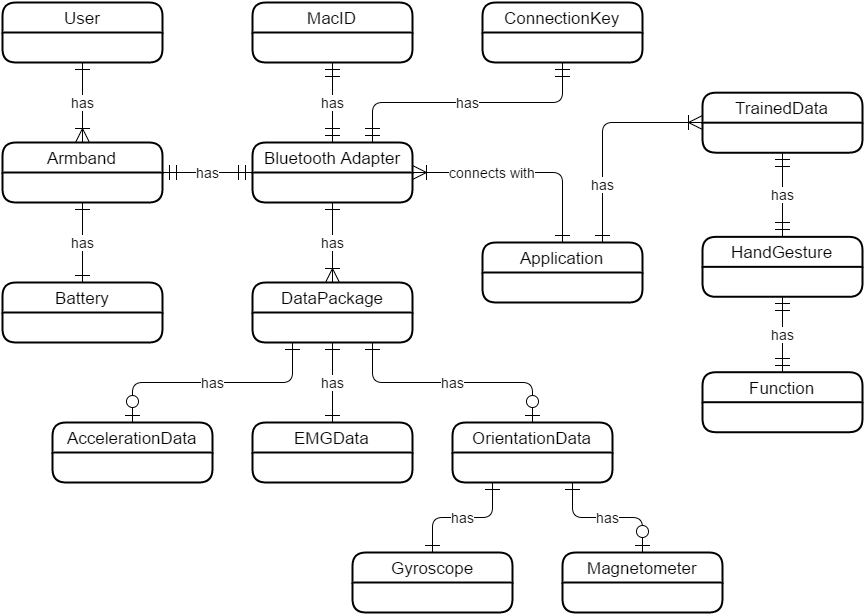

The diagram above was exported from draw.io. Its source (the exported page's mxGraphModel, read from the mxfile embedded in the PNG):
<mxGraphModel dx="880" dy="530" grid="1" gridSize="10" guides="1" tooltips="1" connect="1" arrows="1" fold="1" page="1" pageScale="1" pageWidth="1652" pageHeight="1169" background="#ffffff" math="0" shadow="0">
  <root>
    <mxCell id="0" />
    <mxCell id="1" parent="0" />
    <mxCell id="6f52d370634d38e6-28" value="EMGData" style="swimlane;html=1;childLayout=stackLayout;horizontal=1;startSize=30;horizontalStack=0;fillColor=#ffffff;fontColor=#000000;rounded=1;fontSize=17;fontStyle=0;strokeWidth=2;resizeParent=0;resizeLast=1;shadow=0;dashed=0;align=center;glass=0;comic=0;strokeColor=#000000;" vertex="1" parent="1">
      <mxGeometry x="450" y="740" width="160" height="60" as="geometry">
        <mxRectangle x="100" y="360" width="80" height="30" as="alternateBounds" />
      </mxGeometry>
    </mxCell>
    <mxCell id="6f52d370634d38e6-30" value="&lt;span&gt;AccelerationData&lt;/span&gt;" style="swimlane;html=1;childLayout=stackLayout;horizontal=1;startSize=30;horizontalStack=0;fillColor=#ffffff;fontColor=#000000;rounded=1;fontSize=17;fontStyle=0;strokeWidth=2;resizeParent=0;resizeLast=1;shadow=0;dashed=0;align=center;glass=0;comic=0;strokeColor=#000000;" vertex="1" parent="1">
      <mxGeometry x="250" y="740" width="160" height="60" as="geometry" />
    </mxCell>
    <mxCell id="6f52d370634d38e6-32" value="&lt;span&gt;OrientationData&lt;/span&gt;" style="swimlane;html=1;childLayout=stackLayout;horizontal=1;startSize=30;horizontalStack=0;fillColor=#ffffff;fontColor=#000000;rounded=1;fontSize=17;fontStyle=0;strokeWidth=2;resizeParent=0;resizeLast=1;shadow=0;dashed=0;align=center;glass=0;comic=0;strokeColor=#000000;" vertex="1" parent="1">
      <mxGeometry x="650" y="740" width="160" height="60" as="geometry" />
    </mxCell>
    <mxCell id="6f52d370634d38e6-38" value="&lt;span&gt;Armband&lt;/span&gt;" style="swimlane;html=1;childLayout=stackLayout;horizontal=1;startSize=30;horizontalStack=0;fillColor=#ffffff;fontColor=#000000;rounded=1;fontSize=17;fontStyle=0;strokeWidth=2;resizeParent=0;resizeLast=1;shadow=0;dashed=0;align=center;glass=0;comic=0;strokeColor=#000000;" vertex="1" parent="1">
      <mxGeometry x="200" y="460" width="160" height="60" as="geometry" />
    </mxCell>
    <mxCell id="6f52d370634d38e6-40" value="&lt;span&gt;Bluetooth Adapter&lt;/span&gt;" style="swimlane;html=1;childLayout=stackLayout;horizontal=1;startSize=30;horizontalStack=0;fillColor=#ffffff;fontColor=#000000;rounded=1;fontSize=17;fontStyle=0;strokeWidth=2;resizeParent=0;resizeLast=1;shadow=0;dashed=0;align=center;glass=0;comic=0;strokeColor=#000000;" vertex="1" parent="1">
      <mxGeometry x="450" y="460" width="160" height="60" as="geometry" />
    </mxCell>
    <mxCell id="6f52d370634d38e6-42" value="User" style="swimlane;html=1;childLayout=stackLayout;horizontal=1;startSize=30;horizontalStack=0;fillColor=#ffffff;fontColor=#000000;rounded=1;fontSize=17;fontStyle=0;strokeWidth=2;resizeParent=0;resizeLast=1;shadow=0;dashed=0;align=center;glass=0;comic=0;strokeColor=#000000;" vertex="1" parent="1">
      <mxGeometry x="200" y="320" width="160" height="60" as="geometry" />
    </mxCell>
    <mxCell id="6f52d370634d38e6-44" value="&lt;span&gt;Gyroscope&lt;/span&gt;" style="swimlane;html=1;childLayout=stackLayout;horizontal=1;startSize=30;horizontalStack=0;fillColor=#ffffff;fontColor=#000000;rounded=1;fontSize=17;fontStyle=0;strokeWidth=2;resizeParent=0;resizeLast=1;shadow=0;dashed=0;align=center;glass=0;comic=0;strokeColor=#000000;" vertex="1" parent="1">
      <mxGeometry x="550" y="870" width="160" height="60" as="geometry" />
    </mxCell>
    <mxCell id="6f52d370634d38e6-46" value="&lt;span&gt;Magnetometer&lt;/span&gt;" style="swimlane;html=1;childLayout=stackLayout;horizontal=1;startSize=30;horizontalStack=0;fillColor=#ffffff;fontColor=#000000;rounded=1;fontSize=17;fontStyle=0;strokeWidth=2;resizeParent=0;resizeLast=1;shadow=0;dashed=0;align=center;glass=0;comic=0;strokeColor=#000000;" vertex="1" parent="1">
      <mxGeometry x="760" y="870" width="160" height="60" as="geometry" />
    </mxCell>
    <mxCell id="6f52d370634d38e6-48" value="&lt;span&gt;TrainedData&lt;/span&gt;" style="swimlane;html=1;childLayout=stackLayout;horizontal=1;startSize=30;horizontalStack=0;fillColor=#ffffff;fontColor=#000000;rounded=1;fontSize=17;fontStyle=0;strokeWidth=2;resizeParent=0;resizeLast=1;shadow=0;dashed=0;align=center;glass=0;comic=0;strokeColor=#000000;" vertex="1" parent="1">
      <mxGeometry x="900" y="410.17647058823536" width="160" height="60" as="geometry" />
    </mxCell>
    <mxCell id="6f52d370634d38e6-51" value="&lt;span&gt;ConnectionKey&lt;/span&gt;" style="swimlane;html=1;childLayout=stackLayout;horizontal=1;startSize=30;horizontalStack=0;fillColor=#ffffff;fontColor=#000000;rounded=1;fontSize=17;fontStyle=0;strokeWidth=2;resizeParent=0;resizeLast=1;shadow=0;dashed=0;align=center;glass=0;comic=0;strokeColor=#000000;" vertex="1" parent="1">
      <mxGeometry x="680" y="320" width="160" height="60" as="geometry" />
    </mxCell>
    <mxCell id="6f52d370634d38e6-53" value="&lt;span&gt;MacID&lt;/span&gt;" style="swimlane;html=1;childLayout=stackLayout;horizontal=1;startSize=30;horizontalStack=0;fillColor=#ffffff;fontColor=#000000;rounded=1;fontSize=17;fontStyle=0;strokeWidth=2;resizeParent=0;resizeLast=1;shadow=0;dashed=0;align=center;glass=0;comic=0;strokeColor=#000000;" vertex="1" parent="1">
      <mxGeometry x="450" y="320" width="160" height="60" as="geometry" />
    </mxCell>
    <mxCell id="6f52d370634d38e6-55" value="Application" style="swimlane;html=1;childLayout=stackLayout;horizontal=1;startSize=30;horizontalStack=0;fillColor=#ffffff;fontColor=#000000;rounded=1;fontSize=17;fontStyle=0;strokeWidth=2;resizeParent=0;resizeLast=1;shadow=0;dashed=0;align=center;glass=0;comic=0;strokeColor=#000000;" vertex="1" parent="1">
      <mxGeometry x="680" y="560" width="160" height="60" as="geometry" />
    </mxCell>
    <mxCell id="6f52d370634d38e6-59" value="Function" style="swimlane;html=1;childLayout=stackLayout;horizontal=1;startSize=30;horizontalStack=0;fillColor=#ffffff;fontColor=#000000;rounded=1;fontSize=17;fontStyle=0;strokeWidth=2;resizeParent=0;resizeLast=1;shadow=0;dashed=0;align=center;glass=0;comic=0;strokeColor=#000000;" vertex="1" parent="1">
      <mxGeometry x="900" y="689.7058823529412" width="160" height="60" as="geometry" />
    </mxCell>
    <mxCell id="6f52d370634d38e6-60" value="&lt;span&gt;HandGesture&lt;/span&gt;" style="swimlane;html=1;childLayout=stackLayout;horizontal=1;startSize=30;horizontalStack=0;fillColor=#ffffff;fontColor=#000000;rounded=1;fontSize=17;fontStyle=0;strokeWidth=2;resizeParent=0;resizeLast=1;shadow=0;dashed=0;align=center;glass=0;comic=0;strokeColor=#000000;" vertex="1" parent="1">
      <mxGeometry x="900" y="554.3529411764706" width="160" height="60" as="geometry" />
    </mxCell>
    <mxCell id="6f52d370634d38e6-61" value="&lt;span&gt;DataPackage&lt;/span&gt;" style="swimlane;html=1;childLayout=stackLayout;horizontal=1;startSize=30;horizontalStack=0;fillColor=#ffffff;fontColor=#000000;rounded=1;fontSize=17;fontStyle=0;strokeWidth=2;resizeParent=0;resizeLast=1;shadow=0;dashed=0;align=center;glass=0;comic=0;strokeColor=#000000;labelBackgroundColor=none;" vertex="1" parent="1">
      <mxGeometry x="450" y="600" width="160" height="60" as="geometry" />
    </mxCell>
    <mxCell id="5e002f6e79668b4d-14" value="has" style="html=1;endArrow=ERzeroToOne;startArrow=ERone;fontSize=14;fontColor=#000000;entryX=0.5;entryY=0;exitX=0.25;exitY=1;edgeStyle=orthogonalEdgeStyle;startFill=0;endSize=12;startSize=12;" edge="1" parent="1" source="6f52d370634d38e6-61" target="6f52d370634d38e6-30">
      <mxGeometry width="100" height="100" relative="1" as="geometry">
        <mxPoint x="250" y="660" as="sourcePoint" />
        <mxPoint x="350" y="560" as="targetPoint" />
        <Array as="points">
          <mxPoint x="490" y="700" />
          <mxPoint x="330" y="700" />
        </Array>
        <mxPoint as="offset" />
      </mxGeometry>
    </mxCell>
    <mxCell id="5e002f6e79668b4d-15" value="has" style="html=1;endArrow=ERone;startArrow=ERone;fontSize=14;fontColor=#000000;entryX=0.5;entryY=1;exitX=0.5;exitY=0;endFill=0;startFill=0;endSize=12;startSize=12;" edge="1" parent="1" source="6f52d370634d38e6-28" target="6f52d370634d38e6-61">
      <mxGeometry width="100" height="100" relative="1" as="geometry">
        <mxPoint x="250" y="660" as="sourcePoint" />
        <mxPoint x="350" y="560" as="targetPoint" />
      </mxGeometry>
    </mxCell>
    <mxCell id="5e002f6e79668b4d-16" value="has" style="html=1;endArrow=ERzeroToOne;startArrow=ERone;fontSize=14;fontColor=#000000;exitX=0.75;exitY=1;entryX=0.5;entryY=0;edgeStyle=orthogonalEdgeStyle;startFill=0;endSize=12;startSize=12;" edge="1" parent="1" source="6f52d370634d38e6-61" target="6f52d370634d38e6-32">
      <mxGeometry width="100" height="100" relative="1" as="geometry">
        <mxPoint x="250" y="660" as="sourcePoint" />
        <mxPoint x="350" y="560" as="targetPoint" />
      </mxGeometry>
    </mxCell>
    <mxCell id="5e002f6e79668b4d-17" value="has" style="html=1;endArrow=ERone;startArrow=ERone;fontSize=14;fontColor=#000000;entryX=0.25;entryY=1;exitX=0.5;exitY=0;edgeStyle=orthogonalEdgeStyle;startFill=0;endFill=0;endSize=12;startSize=12;" edge="1" parent="1" source="6f52d370634d38e6-44" target="6f52d370634d38e6-32">
      <mxGeometry width="100" height="100" relative="1" as="geometry">
        <mxPoint x="420" y="950" as="sourcePoint" />
        <mxPoint x="520" y="850" as="targetPoint" />
      </mxGeometry>
    </mxCell>
    <mxCell id="5e002f6e79668b4d-18" value="has" style="html=1;endArrow=ERzeroToOne;startArrow=ERone;fontSize=14;fontColor=#000000;exitX=0.75;exitY=1;edgeStyle=orthogonalEdgeStyle;startFill=0;endSize=12;startSize=12;entryX=0.5;entryY=0;" edge="1" parent="1" source="6f52d370634d38e6-32" target="6f52d370634d38e6-46">
      <mxGeometry width="100" height="100" relative="1" as="geometry">
        <mxPoint x="880" y="810" as="sourcePoint" />
        <mxPoint x="850" y="860" as="targetPoint" />
        <Array as="points">
          <mxPoint x="770" y="835" />
          <mxPoint x="840" y="835" />
        </Array>
      </mxGeometry>
    </mxCell>
    <mxCell id="5e002f6e79668b4d-19" value="has" style="html=1;endArrow=ERoneToMany;fontSize=14;fontColor=#000000;entryX=0.5;entryY=0;exitX=0.5;exitY=1;startArrow=ERone;startFill=0;endSize=12;startSize=12;" edge="1" parent="1" source="6f52d370634d38e6-40" target="6f52d370634d38e6-61">
      <mxGeometry width="100" height="100" relative="1" as="geometry">
        <mxPoint x="80" y="510" as="sourcePoint" />
        <mxPoint x="180" y="410" as="targetPoint" />
      </mxGeometry>
    </mxCell>
    <mxCell id="5db52f824f0fdea4-2" value="has" style="html=1;endArrow=ERoneToMany;strokeWidth=1;fontSize=14;fontColor=#000000;exitX=0.5;exitY=1;entryX=0.5;entryY=0;startArrow=ERone;startFill=0;endSize=12;startSize=12;" edge="1" parent="1" source="6f52d370634d38e6-42" target="6f52d370634d38e6-38">
      <mxGeometry width="100" height="100" relative="1" as="geometry">
        <mxPoint x="920" y="440" as="sourcePoint" />
        <mxPoint x="1020" y="340" as="targetPoint" />
      </mxGeometry>
    </mxCell>
    <mxCell id="5db52f824f0fdea4-5" value="has" style="html=1;endArrow=ERmandOne;startArrow=ERmandOne;strokeWidth=1;fontSize=14;fontColor=#000000;entryX=0.5;entryY=0;exitX=0.5;exitY=1;endSize=12;startSize=12;" edge="1" parent="1" source="6f52d370634d38e6-53" target="6f52d370634d38e6-40">
      <mxGeometry width="100" height="100" relative="1" as="geometry">
        <mxPoint x="200" y="340" as="sourcePoint" />
        <mxPoint x="300" y="240" as="targetPoint" />
      </mxGeometry>
    </mxCell>
    <mxCell id="5db52f824f0fdea4-6" value="has" style="html=1;endArrow=ERmandOne;startArrow=ERmandOne;strokeWidth=1;fontSize=14;fontColor=#000000;entryX=0.75;entryY=0;exitX=0.5;exitY=1;endSize=12;startSize=12;edgeStyle=orthogonalEdgeStyle;" edge="1" parent="1" source="6f52d370634d38e6-51" target="6f52d370634d38e6-40">
      <mxGeometry width="100" height="100" relative="1" as="geometry">
        <mxPoint x="200" y="340" as="sourcePoint" />
        <mxPoint x="300" y="240" as="targetPoint" />
      </mxGeometry>
    </mxCell>
    <mxCell id="5db52f824f0fdea4-9" value="has" style="html=1;endArrow=ERmandOne;startArrow=ERmandOne;strokeWidth=1;fontSize=14;fontColor=#000000;endSize=12;startSize=12;entryX=1;entryY=0.5;exitX=0;exitY=0.5;" edge="1" parent="1" source="6f52d370634d38e6-40" target="6f52d370634d38e6-38">
      <mxGeometry width="100" height="100" relative="1" as="geometry">
        <mxPoint x="110" y="440" as="sourcePoint" />
        <mxPoint x="210" y="340" as="targetPoint" />
      </mxGeometry>
    </mxCell>
    <mxCell id="5db52f824f0fdea4-11" value="connects with" style="html=1;endArrow=ERoneToMany;strokeWidth=1;fontSize=14;fontColor=#000000;exitX=0.5;exitY=0;entryX=1;entryY=0.5;endSize=12;startSize=12;startArrow=ERone;startFill=0;edgeStyle=orthogonalEdgeStyle;" edge="1" parent="1" source="6f52d370634d38e6-55" target="6f52d370634d38e6-40">
      <mxGeometry x="0.2701" width="100" height="100" relative="1" as="geometry">
        <mxPoint x="290" y="250" as="sourcePoint" />
        <mxPoint x="390" y="150" as="targetPoint" />
        <mxPoint as="offset" />
      </mxGeometry>
    </mxCell>
    <mxCell id="5db52f824f0fdea4-13" value="has" style="html=1;endArrow=ERoneToMany;strokeWidth=1;fontSize=14;fontColor=#000000;exitX=0.75;exitY=0;entryX=0;entryY=0.5;startArrow=ERone;startFill=0;endSize=12;startSize=12;edgeStyle=orthogonalEdgeStyle;" edge="1" parent="1" source="6f52d370634d38e6-55" target="6f52d370634d38e6-48">
      <mxGeometry x="-0.477" width="100" height="100" relative="1" as="geometry">
        <mxPoint x="880" y="624" as="sourcePoint" />
        <mxPoint x="980" y="524" as="targetPoint" />
        <mxPoint as="offset" />
      </mxGeometry>
    </mxCell>
    <mxCell id="5db52f824f0fdea4-14" value="has" style="html=1;endArrow=ERmandOne;startArrow=ERmandOne;strokeWidth=1;fontSize=14;fontColor=#000000;exitX=0.5;exitY=0;entryX=0.5;entryY=1;edgeStyle=orthogonalEdgeStyle;endSize=12;startSize=12;" edge="1" parent="1" source="6f52d370634d38e6-60" target="6f52d370634d38e6-48">
      <mxGeometry width="100" height="100" relative="1" as="geometry">
        <mxPoint x="1050" y="554" as="sourcePoint" />
        <mxPoint x="1150" y="454" as="targetPoint" />
      </mxGeometry>
    </mxCell>
    <mxCell id="5db52f824f0fdea4-15" value="has" style="edgeStyle=orthogonalEdgeStyle;html=1;endArrow=ERmandOne;startArrow=ERmandOne;strokeWidth=1;fontSize=14;fontColor=#000000;exitX=0.5;exitY=0;entryX=0.5;entryY=1;endSize=12;startSize=12;" edge="1" parent="1" source="6f52d370634d38e6-59" target="6f52d370634d38e6-60">
      <mxGeometry width="100" height="100" relative="1" as="geometry">
        <mxPoint x="1110" y="670" as="sourcePoint" />
        <mxPoint x="1210" y="570" as="targetPoint" />
      </mxGeometry>
    </mxCell>
    <mxCell id="70e1319dd7025130-1" value="Battery" style="swimlane;html=1;childLayout=stackLayout;horizontal=1;startSize=30;horizontalStack=0;fillColor=#ffffff;fontColor=#000000;rounded=1;fontSize=17;fontStyle=0;strokeWidth=2;resizeParent=0;resizeLast=1;shadow=0;dashed=0;align=center;glass=0;comic=0;labelBackgroundColor=none;strokeColor=#000000;" vertex="1" parent="1">
      <mxGeometry x="200" y="600" width="160" height="60" as="geometry" />
    </mxCell>
    <mxCell id="70e1319dd7025130-6" value="has" style="html=1;endArrow=ERone;startArrow=ERone;strokeWidth=1;fontSize=14;fontColor=#000000;entryX=0.5;entryY=1;exitX=0.5;exitY=0;startFill=0;endFill=0;endSize=12;startSize=12;" edge="1" parent="1" source="70e1319dd7025130-1" target="6f52d370634d38e6-38">
      <mxGeometry width="100" height="100" relative="1" as="geometry">
        <mxPoint x="10" y="540" as="sourcePoint" />
        <mxPoint x="110" y="440" as="targetPoint" />
      </mxGeometry>
    </mxCell>
  </root>
</mxGraphModel>